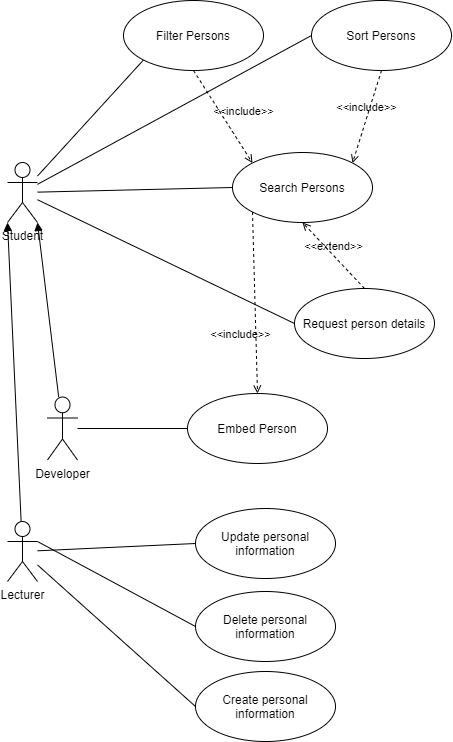

The diagram above was exported from draw.io. Its source (the exported page's mxGraphModel, read from the mxfile embedded in the PNG):
<mxGraphModel dx="1017" dy="821" grid="0" gridSize="10" guides="1" tooltips="1" connect="1" arrows="1" fold="1" page="1" pageScale="1" pageWidth="827" pageHeight="1169" math="0" shadow="0">
  <root>
    <mxCell id="0" />
    <mxCell id="1" parent="0" />
    <mxCell id="10" style="edgeStyle=none;html=1;entryX=0;entryY=0.5;entryDx=0;entryDy=0;endArrow=none;endFill=0;" edge="1" parent="1" source="2" target="4">
      <mxGeometry relative="1" as="geometry" />
    </mxCell>
    <mxCell id="13" style="edgeStyle=none;html=1;entryX=0;entryY=1;entryDx=0;entryDy=0;endArrow=none;endFill=0;" edge="1" parent="1" source="2" target="6">
      <mxGeometry relative="1" as="geometry" />
    </mxCell>
    <mxCell id="14" style="edgeStyle=none;html=1;entryX=0;entryY=0.5;entryDx=0;entryDy=0;endArrow=none;endFill=0;" edge="1" parent="1" source="2" target="5">
      <mxGeometry relative="1" as="geometry" />
    </mxCell>
    <mxCell id="17" style="edgeStyle=none;html=1;entryX=0;entryY=0.5;entryDx=0;entryDy=0;endArrow=none;endFill=0;" edge="1" parent="1" source="2" target="15">
      <mxGeometry relative="1" as="geometry" />
    </mxCell>
    <mxCell id="2" value="Student" style="shape=umlActor;verticalLabelPosition=bottom;verticalAlign=top;html=1;" vertex="1" parent="1">
      <mxGeometry x="86" y="271" width="30" height="60" as="geometry" />
    </mxCell>
    <mxCell id="4" value="Search Persons" style="ellipse;whiteSpace=wrap;html=1;" vertex="1" parent="1">
      <mxGeometry x="311" y="261" width="140" height="70" as="geometry" />
    </mxCell>
    <mxCell id="5" value="Sort Persons" style="ellipse;whiteSpace=wrap;html=1;" vertex="1" parent="1">
      <mxGeometry x="390" y="109" width="140" height="70" as="geometry" />
    </mxCell>
    <mxCell id="6" value="Filter Persons" style="ellipse;whiteSpace=wrap;html=1;" vertex="1" parent="1">
      <mxGeometry x="202" y="109" width="140" height="70" as="geometry" />
    </mxCell>
    <mxCell id="11" value="&amp;lt;&amp;lt;include&amp;gt;&amp;gt;" style="html=1;verticalAlign=bottom;labelBackgroundColor=none;endArrow=open;endFill=0;dashed=1;exitX=0.5;exitY=1;exitDx=0;exitDy=0;entryX=0;entryY=0;entryDx=0;entryDy=0;" edge="1" parent="1" source="6" target="4">
      <mxGeometry x="0.2845" y="15" width="160" relative="1" as="geometry">
        <mxPoint x="216" y="324" as="sourcePoint" />
        <mxPoint x="376" y="324" as="targetPoint" />
        <mxPoint y="-1" as="offset" />
      </mxGeometry>
    </mxCell>
    <mxCell id="12" value="&amp;lt;&amp;lt;include&amp;gt;&amp;gt;" style="html=1;verticalAlign=bottom;labelBackgroundColor=none;endArrow=open;endFill=0;dashed=1;exitX=0.5;exitY=1;exitDx=0;exitDy=0;entryX=1;entryY=0;entryDx=0;entryDy=0;" edge="1" parent="1" source="5" target="4">
      <mxGeometry width="160" relative="1" as="geometry">
        <mxPoint x="268" y="166" as="sourcePoint" />
        <mxPoint x="391" y="271" as="targetPoint" />
      </mxGeometry>
    </mxCell>
    <mxCell id="15" value="Request person details" style="ellipse;whiteSpace=wrap;html=1;" vertex="1" parent="1">
      <mxGeometry x="373" y="397" width="140" height="70" as="geometry" />
    </mxCell>
    <mxCell id="16" value="&amp;lt;&amp;lt;extend&amp;gt;&amp;gt;" style="html=1;verticalAlign=bottom;labelBackgroundColor=none;endArrow=open;endFill=0;dashed=1;exitX=0.5;exitY=0;exitDx=0;exitDy=0;entryX=0.5;entryY=1;entryDx=0;entryDy=0;" edge="1" parent="1" source="15" target="4">
      <mxGeometry width="160" relative="1" as="geometry">
        <mxPoint x="364" y="307" as="sourcePoint" />
        <mxPoint x="524" y="307" as="targetPoint" />
      </mxGeometry>
    </mxCell>
    <mxCell id="21" style="edgeStyle=none;html=1;entryX=0;entryY=0.5;entryDx=0;entryDy=0;endArrow=none;endFill=0;" edge="1" parent="1" source="18" target="19">
      <mxGeometry relative="1" as="geometry" />
    </mxCell>
    <mxCell id="25" style="edgeStyle=none;html=1;entryX=1;entryY=1;entryDx=0;entryDy=0;entryPerimeter=0;endArrow=block;endFill=1;" edge="1" parent="1" source="18" target="2">
      <mxGeometry relative="1" as="geometry" />
    </mxCell>
    <mxCell id="18" value="Developer" style="shape=umlActor;verticalLabelPosition=bottom;verticalAlign=top;html=1;" vertex="1" parent="1">
      <mxGeometry x="126" y="505.5" width="30" height="63" as="geometry" />
    </mxCell>
    <mxCell id="19" value="Embed Person" style="ellipse;whiteSpace=wrap;html=1;" vertex="1" parent="1">
      <mxGeometry x="266" y="502" width="140" height="70" as="geometry" />
    </mxCell>
    <mxCell id="20" value="&amp;lt;&amp;lt;include&amp;gt;&amp;gt;" style="html=1;verticalAlign=bottom;labelBackgroundColor=none;endArrow=open;endFill=0;dashed=1;entryX=0.5;entryY=0;entryDx=0;entryDy=0;exitX=0;exitY=1;exitDx=0;exitDy=0;" edge="1" parent="1" source="4" target="19">
      <mxGeometry x="0.444" y="-16" width="160" relative="1" as="geometry">
        <mxPoint x="296" y="321" as="sourcePoint" />
        <mxPoint x="341.5025253169417" y="281.25126265847086" as="targetPoint" />
        <mxPoint as="offset" />
      </mxGeometry>
    </mxCell>
    <mxCell id="26" style="edgeStyle=none;html=1;entryX=0;entryY=1;entryDx=0;entryDy=0;entryPerimeter=0;endArrow=block;endFill=1;" edge="1" parent="1" source="22" target="2">
      <mxGeometry relative="1" as="geometry" />
    </mxCell>
    <mxCell id="30" style="edgeStyle=none;html=1;entryX=0;entryY=0.5;entryDx=0;entryDy=0;endArrow=none;endFill=0;" edge="1" parent="1" source="22" target="27">
      <mxGeometry relative="1" as="geometry" />
    </mxCell>
    <mxCell id="31" style="edgeStyle=none;html=1;exitX=1;exitY=0.3333333333333333;exitDx=0;exitDy=0;exitPerimeter=0;entryX=0;entryY=0.5;entryDx=0;entryDy=0;endArrow=none;endFill=0;" edge="1" parent="1" source="22" target="28">
      <mxGeometry relative="1" as="geometry" />
    </mxCell>
    <mxCell id="32" style="edgeStyle=none;html=1;entryX=0;entryY=0.5;entryDx=0;entryDy=0;endArrow=none;endFill=0;" edge="1" parent="1" source="22" target="29">
      <mxGeometry relative="1" as="geometry" />
    </mxCell>
    <mxCell id="22" value="Lecturer" style="shape=umlActor;verticalLabelPosition=bottom;verticalAlign=top;html=1;" vertex="1" parent="1">
      <mxGeometry x="86" y="630" width="30" height="60" as="geometry" />
    </mxCell>
    <mxCell id="27" value="Update personal information" style="ellipse;whiteSpace=wrap;html=1;" vertex="1" parent="1">
      <mxGeometry x="274" y="617" width="140" height="70" as="geometry" />
    </mxCell>
    <mxCell id="28" value="Delete personal information" style="ellipse;whiteSpace=wrap;html=1;" vertex="1" parent="1">
      <mxGeometry x="274" y="700" width="140" height="70" as="geometry" />
    </mxCell>
    <mxCell id="29" value="Create personal information" style="ellipse;whiteSpace=wrap;html=1;" vertex="1" parent="1">
      <mxGeometry x="274" y="780" width="140" height="70" as="geometry" />
    </mxCell>
  </root>
</mxGraphModel>